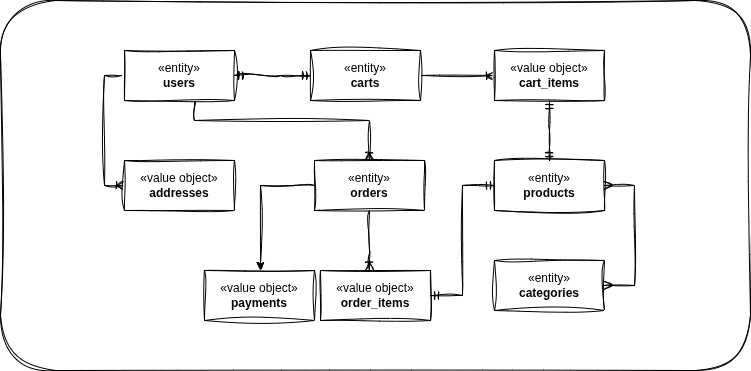

The diagram above was exported from draw.io. Its source (the exported page's mxGraphModel, read from the mxfile embedded in the PNG):
<mxGraphModel dx="1371" dy="777" grid="1" gridSize="10" guides="1" tooltips="1" connect="1" arrows="1" fold="1" page="1" pageScale="1" pageWidth="827" pageHeight="1169" math="0" shadow="0">
  <root>
    <mxCell id="0" />
    <mxCell id="1" parent="0" />
    <mxCell id="2" value="" style="rounded=1;whiteSpace=wrap;html=1;sketch=1;curveFitting=1;jiggle=2;" vertex="1" parent="1">
      <mxGeometry x="2" y="370" width="750" height="370" as="geometry" />
    </mxCell>
    <mxCell id="3" style="edgeStyle=orthogonalEdgeStyle;rounded=0;orthogonalLoop=1;jettySize=auto;html=1;endArrow=ERoneToMany;endFill=0;sketch=1;curveFitting=1;jiggle=2;" edge="1" source="5" target="6" parent="1">
      <mxGeometry relative="1" as="geometry">
        <Array as="points">
          <mxPoint x="106" y="445" />
          <mxPoint x="106" y="555" />
        </Array>
      </mxGeometry>
    </mxCell>
    <mxCell id="4" style="edgeStyle=orthogonalEdgeStyle;rounded=0;orthogonalLoop=1;jettySize=auto;html=1;endArrow=ERoneToMany;endFill=0;sketch=1;curveFitting=1;jiggle=2;" edge="1" source="5" target="9" parent="1">
      <mxGeometry relative="1" as="geometry">
        <Array as="points">
          <mxPoint x="196" y="490" />
          <mxPoint x="371" y="490" />
        </Array>
      </mxGeometry>
    </mxCell>
    <mxCell id="5" value="«entity»&lt;br&gt;&lt;b&gt;users&lt;/b&gt;" style="html=1;whiteSpace=wrap;sketch=1;curveFitting=1;jiggle=2;" vertex="1" parent="1">
      <mxGeometry x="126" y="420" width="110" height="50" as="geometry" />
    </mxCell>
    <mxCell id="6" value="«value object»&lt;br&gt;&lt;b&gt;addresses&lt;/b&gt;" style="html=1;whiteSpace=wrap;sketch=1;curveFitting=1;jiggle=2;" vertex="1" parent="1">
      <mxGeometry x="126" y="530" width="110" height="50" as="geometry" />
    </mxCell>
    <mxCell id="7" style="edgeStyle=orthogonalEdgeStyle;rounded=0;orthogonalLoop=1;jettySize=auto;html=1;endArrow=ERoneToMany;endFill=0;sketch=1;curveFitting=1;jiggle=2;" edge="1" source="9" target="10" parent="1">
      <mxGeometry relative="1" as="geometry">
        <Array as="points">
          <mxPoint x="371" y="620" />
          <mxPoint x="371" y="620" />
        </Array>
      </mxGeometry>
    </mxCell>
    <mxCell id="8" style="edgeStyle=orthogonalEdgeStyle;rounded=0;orthogonalLoop=1;jettySize=auto;html=1;sketch=1;curveFitting=1;jiggle=2;" edge="1" source="9" target="16" parent="1">
      <mxGeometry relative="1" as="geometry">
        <Array as="points">
          <mxPoint x="262" y="555" />
        </Array>
      </mxGeometry>
    </mxCell>
    <mxCell id="9" value="«entity»&lt;br&gt;&lt;b&gt;orders&lt;/b&gt;" style="html=1;whiteSpace=wrap;sketch=1;curveFitting=1;jiggle=2;" vertex="1" parent="1">
      <mxGeometry x="316" y="530" width="110" height="50" as="geometry" />
    </mxCell>
    <mxCell id="10" value="«value object»&lt;br&gt;&lt;b&gt;order_items&lt;/b&gt;" style="html=1;whiteSpace=wrap;sketch=1;curveFitting=1;jiggle=2;" vertex="1" parent="1">
      <mxGeometry x="322" y="640" width="110" height="50" as="geometry" />
    </mxCell>
    <mxCell id="11" style="edgeStyle=orthogonalEdgeStyle;rounded=0;orthogonalLoop=1;jettySize=auto;html=1;endArrow=ERoneToMany;endFill=0;sketch=1;curveFitting=1;jiggle=2;" edge="1" source="12" target="13" parent="1">
      <mxGeometry relative="1" as="geometry" />
    </mxCell>
    <mxCell id="12" value="«entity»&lt;br&gt;&lt;b&gt;carts&lt;/b&gt;" style="html=1;whiteSpace=wrap;sketch=1;curveFitting=1;jiggle=2;" vertex="1" parent="1">
      <mxGeometry x="312" y="420" width="110" height="50" as="geometry" />
    </mxCell>
    <mxCell id="13" value="«value object»&lt;br&gt;&lt;b&gt;cart&lt;/b&gt;&lt;b&gt;_items&lt;/b&gt;" style="html=1;whiteSpace=wrap;sketch=1;curveFitting=1;jiggle=2;" vertex="1" parent="1">
      <mxGeometry x="496" y="420" width="110" height="50" as="geometry" />
    </mxCell>
    <mxCell id="14" value="«entity»&lt;br&gt;&lt;b&gt;products&lt;/b&gt;" style="html=1;whiteSpace=wrap;sketch=1;curveFitting=1;jiggle=2;" vertex="1" parent="1">
      <mxGeometry x="496" y="530" width="110" height="50" as="geometry" />
    </mxCell>
    <mxCell id="15" value="«entity»&lt;br&gt;&lt;b&gt;categories&lt;/b&gt;" style="html=1;whiteSpace=wrap;sketch=1;curveFitting=1;jiggle=2;" vertex="1" parent="1">
      <mxGeometry x="496" y="630" width="110" height="50" as="geometry" />
    </mxCell>
    <mxCell id="16" value="«value object»&lt;br&gt;&lt;b&gt;payments&lt;/b&gt;" style="html=1;whiteSpace=wrap;sketch=1;curveFitting=1;jiggle=2;" vertex="1" parent="1">
      <mxGeometry x="206" y="640" width="110" height="50" as="geometry" />
    </mxCell>
    <mxCell id="17" value="" style="edgeStyle=entityRelationEdgeStyle;fontSize=12;html=1;endArrow=ERmany;startArrow=ERmany;rounded=0;sketch=1;curveFitting=1;jiggle=2;" edge="1" source="15" target="14" parent="1">
      <mxGeometry width="100" height="100" relative="1" as="geometry">
        <mxPoint x="316" y="580" as="sourcePoint" />
        <mxPoint x="416" y="480" as="targetPoint" />
      </mxGeometry>
    </mxCell>
    <mxCell id="18" value="" style="edgeStyle=entityRelationEdgeStyle;fontSize=12;html=1;endArrow=ERmandOne;startArrow=ERmandOne;rounded=0;sketch=1;curveFitting=1;jiggle=2;" edge="1" source="5" target="12" parent="1">
      <mxGeometry width="100" height="100" relative="1" as="geometry">
        <mxPoint x="316" y="580" as="sourcePoint" />
        <mxPoint x="416" y="480" as="targetPoint" />
      </mxGeometry>
    </mxCell>
    <mxCell id="19" value="" style="edgeStyle=elbowEdgeStyle;fontSize=12;html=1;endArrow=ERmandOne;startArrow=ERmandOne;rounded=0;sketch=1;curveFitting=1;jiggle=2;" edge="1" source="14" target="13" parent="1">
      <mxGeometry width="100" height="100" relative="1" as="geometry">
        <mxPoint x="246" y="455" as="sourcePoint" />
        <mxPoint x="322" y="455" as="targetPoint" />
        <Array as="points">
          <mxPoint x="551" y="500" />
        </Array>
      </mxGeometry>
    </mxCell>
    <mxCell id="20" value="" style="edgeStyle=elbowEdgeStyle;fontSize=12;html=1;endArrow=ERmandOne;startArrow=ERmandOne;rounded=0;sketch=1;curveFitting=1;jiggle=2;" edge="1" source="10" target="14" parent="1">
      <mxGeometry width="100" height="100" relative="1" as="geometry">
        <mxPoint x="561" y="540" as="sourcePoint" />
        <mxPoint x="561" y="480" as="targetPoint" />
      </mxGeometry>
    </mxCell>
  </root>
</mxGraphModel>